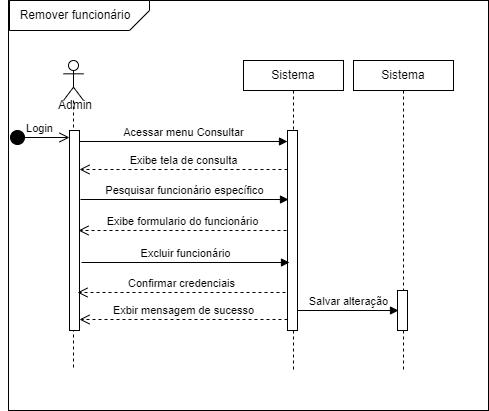

The diagram above was exported from draw.io. Its source (the exported page's mxGraphModel, read from the mxfile embedded in the PNG):
<mxGraphModel dx="880" dy="438" grid="1" gridSize="10" guides="1" tooltips="1" connect="1" arrows="1" fold="1" page="1" pageScale="1" pageWidth="850" pageHeight="1100" math="0" shadow="0">
  <root>
    <mxCell id="0" />
    <mxCell id="1" parent="0" />
    <mxCell id="VffOND7FWs3oCgNUC9NY-1" value="" style="rounded=0;whiteSpace=wrap;html=1;" vertex="1" parent="1">
      <mxGeometry x="35" y="20" width="480" height="410" as="geometry" />
    </mxCell>
    <mxCell id="VffOND7FWs3oCgNUC9NY-3" value="" style="verticalLabelPosition=bottom;verticalAlign=top;html=1;shape=card;whiteSpace=wrap;size=20;arcSize=12;rotation=-180;" vertex="1" parent="1">
      <mxGeometry x="36" y="20" width="140" height="30" as="geometry" />
    </mxCell>
    <mxCell id="VffOND7FWs3oCgNUC9NY-4" value="Remover funcionário" style="text;html=1;strokeColor=none;fillColor=none;align=center;verticalAlign=middle;whiteSpace=wrap;rounded=0;" vertex="1" parent="1">
      <mxGeometry x="42" y="20" width="120" height="30" as="geometry" />
    </mxCell>
    <mxCell id="VffOND7FWs3oCgNUC9NY-5" value="" style="shape=umlLifeline;perimeter=lifelinePerimeter;whiteSpace=wrap;html=1;container=1;dropTarget=0;collapsible=0;recursiveResize=0;outlineConnect=0;portConstraint=eastwest;newEdgeStyle={&quot;curved&quot;:0,&quot;rounded&quot;:0};participant=umlActor;" vertex="1" parent="1">
      <mxGeometry x="90" y="80" width="20" height="310" as="geometry" />
    </mxCell>
    <mxCell id="VffOND7FWs3oCgNUC9NY-7" value="" style="html=1;points=[[0,0,0,0,5],[0,1,0,0,-5],[1,0,0,0,5],[1,1,0,0,-5]];perimeter=orthogonalPerimeter;outlineConnect=0;targetShapes=umlLifeline;portConstraint=eastwest;newEdgeStyle={&quot;curved&quot;:0,&quot;rounded&quot;:0};" vertex="1" parent="VffOND7FWs3oCgNUC9NY-5">
      <mxGeometry x="6" y="70" width="10" height="200" as="geometry" />
    </mxCell>
    <mxCell id="VffOND7FWs3oCgNUC9NY-6" value="Admin" style="text;html=1;strokeColor=none;fillColor=none;align=center;verticalAlign=middle;whiteSpace=wrap;rounded=0;" vertex="1" parent="1">
      <mxGeometry x="72" y="110" width="60" height="30" as="geometry" />
    </mxCell>
    <mxCell id="VffOND7FWs3oCgNUC9NY-8" value="Login" style="html=1;verticalAlign=bottom;startArrow=circle;startFill=1;endArrow=open;startSize=6;endSize=8;curved=0;rounded=0;" edge="1" parent="1">
      <mxGeometry width="80" relative="1" as="geometry">
        <mxPoint x="36" y="157" as="sourcePoint" />
        <mxPoint x="96" y="157" as="targetPoint" />
      </mxGeometry>
    </mxCell>
    <mxCell id="VffOND7FWs3oCgNUC9NY-9" value="Sistema" style="shape=umlLifeline;perimeter=lifelinePerimeter;whiteSpace=wrap;html=1;container=1;dropTarget=0;collapsible=0;recursiveResize=0;outlineConnect=0;portConstraint=eastwest;newEdgeStyle={&quot;curved&quot;:0,&quot;rounded&quot;:0};size=30;" vertex="1" parent="1">
      <mxGeometry x="270" y="80" width="100" height="310" as="geometry" />
    </mxCell>
    <mxCell id="VffOND7FWs3oCgNUC9NY-11" value="" style="html=1;points=[[0,0,0,0,5],[0,1,0,0,-5],[1,0,0,0,5],[1,1,0,0,-5]];perimeter=orthogonalPerimeter;outlineConnect=0;targetShapes=umlLifeline;portConstraint=eastwest;newEdgeStyle={&quot;curved&quot;:0,&quot;rounded&quot;:0};" vertex="1" parent="VffOND7FWs3oCgNUC9NY-9">
      <mxGeometry x="44" y="70" width="10" height="200" as="geometry" />
    </mxCell>
    <mxCell id="VffOND7FWs3oCgNUC9NY-12" value="Acessar menu Consultar" style="html=1;verticalAlign=bottom;endArrow=block;curved=0;rounded=0;entryX=0;entryY=0;entryDx=0;entryDy=5;" edge="1" parent="1">
      <mxGeometry relative="1" as="geometry">
        <mxPoint x="106" y="161" as="sourcePoint" />
        <mxPoint x="314" y="161" as="targetPoint" />
      </mxGeometry>
    </mxCell>
    <mxCell id="VffOND7FWs3oCgNUC9NY-13" value="Exibe tela de consulta" style="html=1;verticalAlign=bottom;endArrow=open;dashed=1;endSize=8;curved=0;rounded=0;exitX=0;exitY=1;exitDx=0;exitDy=-5;" edge="1" parent="1">
      <mxGeometry relative="1" as="geometry">
        <mxPoint x="106" y="189" as="targetPoint" />
        <mxPoint x="314" y="189" as="sourcePoint" />
      </mxGeometry>
    </mxCell>
    <mxCell id="VffOND7FWs3oCgNUC9NY-14" value="Pesquisar funcionário específico" style="html=1;verticalAlign=bottom;endArrow=block;curved=0;rounded=0;entryX=0;entryY=0;entryDx=0;entryDy=5;" edge="1" parent="1">
      <mxGeometry relative="1" as="geometry">
        <mxPoint x="107" y="219" as="sourcePoint" />
        <mxPoint x="315" y="219" as="targetPoint" />
      </mxGeometry>
    </mxCell>
    <mxCell id="VffOND7FWs3oCgNUC9NY-15" value="Exibe formulario do funcionário" style="html=1;verticalAlign=bottom;endArrow=open;dashed=1;endSize=8;curved=0;rounded=0;exitX=0;exitY=1;exitDx=0;exitDy=-5;" edge="1" parent="1">
      <mxGeometry relative="1" as="geometry">
        <mxPoint x="105" y="250" as="targetPoint" />
        <mxPoint x="313" y="250" as="sourcePoint" />
      </mxGeometry>
    </mxCell>
    <mxCell id="VffOND7FWs3oCgNUC9NY-16" value="Excluir funcionário" style="html=1;verticalAlign=bottom;endArrow=block;curved=0;rounded=0;entryX=0;entryY=0;entryDx=0;entryDy=5;" edge="1" parent="1">
      <mxGeometry relative="1" as="geometry">
        <mxPoint x="108" y="282" as="sourcePoint" />
        <mxPoint x="316" y="282" as="targetPoint" />
      </mxGeometry>
    </mxCell>
    <mxCell id="VffOND7FWs3oCgNUC9NY-17" value="Confirmar credenciais" style="html=1;verticalAlign=bottom;endArrow=open;dashed=1;endSize=8;curved=0;rounded=0;exitX=0;exitY=1;exitDx=0;exitDy=-5;" edge="1" parent="1">
      <mxGeometry relative="1" as="geometry">
        <mxPoint x="104" y="312" as="targetPoint" />
        <mxPoint x="312" y="312" as="sourcePoint" />
      </mxGeometry>
    </mxCell>
    <mxCell id="VffOND7FWs3oCgNUC9NY-19" value="Sistema" style="shape=umlLifeline;perimeter=lifelinePerimeter;whiteSpace=wrap;html=1;container=1;dropTarget=0;collapsible=0;recursiveResize=0;outlineConnect=0;portConstraint=eastwest;newEdgeStyle={&quot;curved&quot;:0,&quot;rounded&quot;:0};size=30;" vertex="1" parent="1">
      <mxGeometry x="380" y="80" width="100" height="310" as="geometry" />
    </mxCell>
    <mxCell id="VffOND7FWs3oCgNUC9NY-20" value="" style="html=1;points=[[0,0,0,0,5],[0,1,0,0,-5],[1,0,0,0,5],[1,1,0,0,-5]];perimeter=orthogonalPerimeter;outlineConnect=0;targetShapes=umlLifeline;portConstraint=eastwest;newEdgeStyle={&quot;curved&quot;:0,&quot;rounded&quot;:0};" vertex="1" parent="VffOND7FWs3oCgNUC9NY-19">
      <mxGeometry x="44" y="230" width="10" height="40" as="geometry" />
    </mxCell>
    <mxCell id="VffOND7FWs3oCgNUC9NY-22" value="Salvar alteração" style="html=1;verticalAlign=bottom;endArrow=block;curved=0;rounded=0;entryX=0;entryY=0;entryDx=0;entryDy=5;" edge="1" parent="1" source="VffOND7FWs3oCgNUC9NY-11">
      <mxGeometry relative="1" as="geometry">
        <mxPoint x="340" y="330" as="sourcePoint" />
        <mxPoint x="425" y="330" as="targetPoint" />
      </mxGeometry>
    </mxCell>
    <mxCell id="VffOND7FWs3oCgNUC9NY-23" value="Exbir mensagem de sucesso" style="html=1;verticalAlign=bottom;endArrow=open;dashed=1;endSize=8;curved=0;rounded=0;exitX=0;exitY=1;exitDx=0;exitDy=-5;" edge="1" parent="1">
      <mxGeometry relative="1" as="geometry">
        <mxPoint x="106" y="339" as="targetPoint" />
        <mxPoint x="314" y="339" as="sourcePoint" />
      </mxGeometry>
    </mxCell>
  </root>
</mxGraphModel>